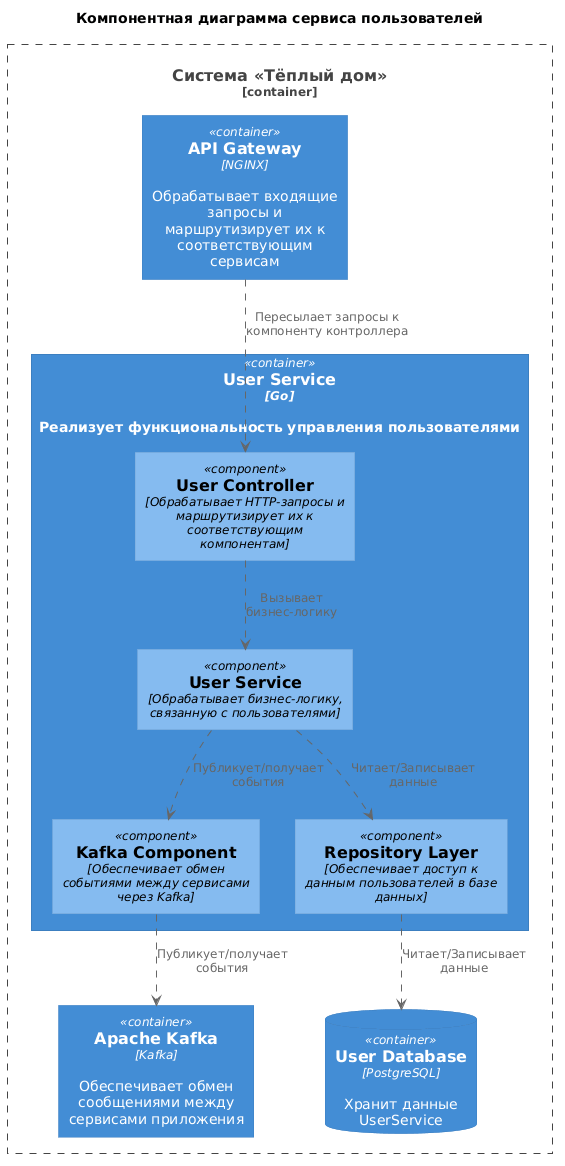

The diagram above was rendered by PlantUML. Its source (embedded in the PNG):
@startuml
title Компонентная диаграмма сервиса пользователей
' Импорт
!include ../../uml-lib/C4_Component.puml
' Система
Container_Boundary(system, "Система «Тёплый дом»"){
  ' Сервисы
  Container(UserService, "User Service", "Go", "Реализует функциональность управления пользователями")
  Container(ApiGateway, "API Gateway", "NGINX", "Обрабатывает входящие запросы и маршрутизирует их к соответствующим сервисам")
  ' Брокеры сообщений
  Container(Kafka, "Apache Kafka", "Kafka", "Обеспечивает обмен сообщениями между сервисами приложения")  
  ' СУБД User Service
  ContainerDb(UserDatabase, "User Database", "PostgreSQL", "Хранит данные UserService")
}
' Сервис пользователей
Container(UserService, "User Service") {
' Компоненты сервиса пользователей
  Component(ControllerComponent, "User Controller","Обрабатывает HTTP-запросы и маршрутизирует их к соответствующим компонентам")
  Component(ServiceComponent, "User Service", "Обрабатывает бизнес-логику, связанную с пользователями")
  Component(KafkaComponent, "Kafka Component", "Обеспечивает обмен событиями между сервисами через Kafka")
  Component(RepositoryComponent, "Repository Layer", "Обеспечивает доступ к данным пользователей в базе данных")
}
' Взаимодействия компонентов
ControllerComponent ..> ServiceComponent : "Вызывает\nбизнес-логику"
ServiceComponent ..> RepositoryComponent : "Читает/Записывает\nданные"
ServiceComponent ..> KafkaComponent : "Публикует/получает\nсобытия"
RepositoryComponent ..> UserDatabase : "Читает/Записывает\nданные"
' Взаимодействия с сервисами
ApiGateway ..> ControllerComponent : "Пересылает запросы к компоненту контроллера"
KafkaComponent ..> Kafka : "Публикует/получает\nсобытия"
@enduml